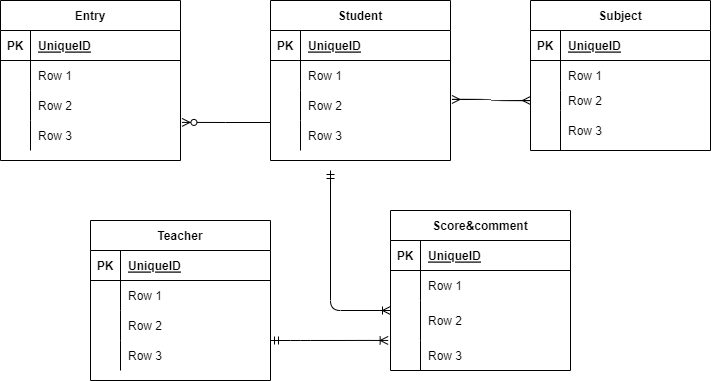

The diagram above was exported from draw.io. Its source (the exported page's mxGraphModel, read from the mxfile embedded in the PNG):
<mxGraphModel dx="1027" dy="472" grid="1" gridSize="10" guides="1" tooltips="1" connect="1" arrows="1" fold="1" page="1" pageScale="1" pageWidth="850" pageHeight="1100" math="0" shadow="0">
  <root>
    <mxCell id="s-sG5phrMzYinu-q6wfT-0" />
    <mxCell id="s-sG5phrMzYinu-q6wfT-1" parent="s-sG5phrMzYinu-q6wfT-0" />
    <mxCell id="v-Sn-x3Wj9FYy5lMFDnT-0" value="Student" style="shape=table;startSize=30;container=1;collapsible=1;childLayout=tableLayout;fixedRows=1;rowLines=0;fontStyle=1;align=center;resizeLast=1;" vertex="1" parent="s-sG5phrMzYinu-q6wfT-1">
      <mxGeometry x="380" y="30" width="180" height="160" as="geometry" />
    </mxCell>
    <mxCell id="v-Sn-x3Wj9FYy5lMFDnT-1" value="" style="shape=partialRectangle;collapsible=0;dropTarget=0;pointerEvents=0;fillColor=none;top=0;left=0;bottom=1;right=0;points=[[0,0.5],[1,0.5]];portConstraint=eastwest;" vertex="1" parent="v-Sn-x3Wj9FYy5lMFDnT-0">
      <mxGeometry y="30" width="180" height="30" as="geometry" />
    </mxCell>
    <mxCell id="v-Sn-x3Wj9FYy5lMFDnT-2" value="PK" style="shape=partialRectangle;connectable=0;fillColor=none;top=0;left=0;bottom=0;right=0;fontStyle=1;overflow=hidden;" vertex="1" parent="v-Sn-x3Wj9FYy5lMFDnT-1">
      <mxGeometry width="30" height="30" as="geometry">
        <mxRectangle width="30" height="30" as="alternateBounds" />
      </mxGeometry>
    </mxCell>
    <mxCell id="v-Sn-x3Wj9FYy5lMFDnT-3" value="UniqueID" style="shape=partialRectangle;connectable=0;fillColor=none;top=0;left=0;bottom=0;right=0;align=left;spacingLeft=6;fontStyle=5;overflow=hidden;" vertex="1" parent="v-Sn-x3Wj9FYy5lMFDnT-1">
      <mxGeometry x="30" width="150" height="30" as="geometry">
        <mxRectangle width="150" height="30" as="alternateBounds" />
      </mxGeometry>
    </mxCell>
    <mxCell id="v-Sn-x3Wj9FYy5lMFDnT-4" value="" style="shape=partialRectangle;collapsible=0;dropTarget=0;pointerEvents=0;fillColor=none;top=0;left=0;bottom=0;right=0;points=[[0,0.5],[1,0.5]];portConstraint=eastwest;" vertex="1" parent="v-Sn-x3Wj9FYy5lMFDnT-0">
      <mxGeometry y="60" width="180" height="30" as="geometry" />
    </mxCell>
    <mxCell id="v-Sn-x3Wj9FYy5lMFDnT-5" value="" style="shape=partialRectangle;connectable=0;fillColor=none;top=0;left=0;bottom=0;right=0;editable=1;overflow=hidden;" vertex="1" parent="v-Sn-x3Wj9FYy5lMFDnT-4">
      <mxGeometry width="30" height="30" as="geometry">
        <mxRectangle width="30" height="30" as="alternateBounds" />
      </mxGeometry>
    </mxCell>
    <mxCell id="v-Sn-x3Wj9FYy5lMFDnT-6" value="Row 1" style="shape=partialRectangle;connectable=0;fillColor=none;top=0;left=0;bottom=0;right=0;align=left;spacingLeft=6;overflow=hidden;" vertex="1" parent="v-Sn-x3Wj9FYy5lMFDnT-4">
      <mxGeometry x="30" width="150" height="30" as="geometry">
        <mxRectangle width="150" height="30" as="alternateBounds" />
      </mxGeometry>
    </mxCell>
    <mxCell id="v-Sn-x3Wj9FYy5lMFDnT-7" value="" style="shape=partialRectangle;collapsible=0;dropTarget=0;pointerEvents=0;fillColor=none;top=0;left=0;bottom=0;right=0;points=[[0,0.5],[1,0.5]];portConstraint=eastwest;" vertex="1" parent="v-Sn-x3Wj9FYy5lMFDnT-0">
      <mxGeometry y="90" width="180" height="30" as="geometry" />
    </mxCell>
    <mxCell id="v-Sn-x3Wj9FYy5lMFDnT-8" value="" style="shape=partialRectangle;connectable=0;fillColor=none;top=0;left=0;bottom=0;right=0;editable=1;overflow=hidden;" vertex="1" parent="v-Sn-x3Wj9FYy5lMFDnT-7">
      <mxGeometry width="30" height="30" as="geometry">
        <mxRectangle width="30" height="30" as="alternateBounds" />
      </mxGeometry>
    </mxCell>
    <mxCell id="v-Sn-x3Wj9FYy5lMFDnT-9" value="Row 2" style="shape=partialRectangle;connectable=0;fillColor=none;top=0;left=0;bottom=0;right=0;align=left;spacingLeft=6;overflow=hidden;" vertex="1" parent="v-Sn-x3Wj9FYy5lMFDnT-7">
      <mxGeometry x="30" width="150" height="30" as="geometry">
        <mxRectangle width="150" height="30" as="alternateBounds" />
      </mxGeometry>
    </mxCell>
    <mxCell id="v-Sn-x3Wj9FYy5lMFDnT-10" value="" style="shape=partialRectangle;collapsible=0;dropTarget=0;pointerEvents=0;fillColor=none;top=0;left=0;bottom=0;right=0;points=[[0,0.5],[1,0.5]];portConstraint=eastwest;" vertex="1" parent="v-Sn-x3Wj9FYy5lMFDnT-0">
      <mxGeometry y="120" width="180" height="30" as="geometry" />
    </mxCell>
    <mxCell id="v-Sn-x3Wj9FYy5lMFDnT-11" value="" style="shape=partialRectangle;connectable=0;fillColor=none;top=0;left=0;bottom=0;right=0;editable=1;overflow=hidden;" vertex="1" parent="v-Sn-x3Wj9FYy5lMFDnT-10">
      <mxGeometry width="30" height="30" as="geometry">
        <mxRectangle width="30" height="30" as="alternateBounds" />
      </mxGeometry>
    </mxCell>
    <mxCell id="v-Sn-x3Wj9FYy5lMFDnT-12" value="Row 3" style="shape=partialRectangle;connectable=0;fillColor=none;top=0;left=0;bottom=0;right=0;align=left;spacingLeft=6;overflow=hidden;" vertex="1" parent="v-Sn-x3Wj9FYy5lMFDnT-10">
      <mxGeometry x="30" width="150" height="30" as="geometry">
        <mxRectangle width="150" height="30" as="alternateBounds" />
      </mxGeometry>
    </mxCell>
    <mxCell id="v-Sn-x3Wj9FYy5lMFDnT-13" value="Teacher" style="shape=table;startSize=30;container=1;collapsible=1;childLayout=tableLayout;fixedRows=1;rowLines=0;fontStyle=1;align=center;resizeLast=1;" vertex="1" parent="s-sG5phrMzYinu-q6wfT-1">
      <mxGeometry x="200" y="250" width="180" height="160" as="geometry" />
    </mxCell>
    <mxCell id="v-Sn-x3Wj9FYy5lMFDnT-14" value="" style="shape=partialRectangle;collapsible=0;dropTarget=0;pointerEvents=0;fillColor=none;top=0;left=0;bottom=1;right=0;points=[[0,0.5],[1,0.5]];portConstraint=eastwest;" vertex="1" parent="v-Sn-x3Wj9FYy5lMFDnT-13">
      <mxGeometry y="30" width="180" height="30" as="geometry" />
    </mxCell>
    <mxCell id="v-Sn-x3Wj9FYy5lMFDnT-15" value="PK" style="shape=partialRectangle;connectable=0;fillColor=none;top=0;left=0;bottom=0;right=0;fontStyle=1;overflow=hidden;" vertex="1" parent="v-Sn-x3Wj9FYy5lMFDnT-14">
      <mxGeometry width="30" height="30" as="geometry">
        <mxRectangle width="30" height="30" as="alternateBounds" />
      </mxGeometry>
    </mxCell>
    <mxCell id="v-Sn-x3Wj9FYy5lMFDnT-16" value="UniqueID" style="shape=partialRectangle;connectable=0;fillColor=none;top=0;left=0;bottom=0;right=0;align=left;spacingLeft=6;fontStyle=5;overflow=hidden;" vertex="1" parent="v-Sn-x3Wj9FYy5lMFDnT-14">
      <mxGeometry x="30" width="150" height="30" as="geometry">
        <mxRectangle width="150" height="30" as="alternateBounds" />
      </mxGeometry>
    </mxCell>
    <mxCell id="v-Sn-x3Wj9FYy5lMFDnT-17" value="" style="shape=partialRectangle;collapsible=0;dropTarget=0;pointerEvents=0;fillColor=none;top=0;left=0;bottom=0;right=0;points=[[0,0.5],[1,0.5]];portConstraint=eastwest;" vertex="1" parent="v-Sn-x3Wj9FYy5lMFDnT-13">
      <mxGeometry y="60" width="180" height="30" as="geometry" />
    </mxCell>
    <mxCell id="v-Sn-x3Wj9FYy5lMFDnT-18" value="" style="shape=partialRectangle;connectable=0;fillColor=none;top=0;left=0;bottom=0;right=0;editable=1;overflow=hidden;" vertex="1" parent="v-Sn-x3Wj9FYy5lMFDnT-17">
      <mxGeometry width="30" height="30" as="geometry">
        <mxRectangle width="30" height="30" as="alternateBounds" />
      </mxGeometry>
    </mxCell>
    <mxCell id="v-Sn-x3Wj9FYy5lMFDnT-19" value="Row 1" style="shape=partialRectangle;connectable=0;fillColor=none;top=0;left=0;bottom=0;right=0;align=left;spacingLeft=6;overflow=hidden;" vertex="1" parent="v-Sn-x3Wj9FYy5lMFDnT-17">
      <mxGeometry x="30" width="150" height="30" as="geometry">
        <mxRectangle width="150" height="30" as="alternateBounds" />
      </mxGeometry>
    </mxCell>
    <mxCell id="v-Sn-x3Wj9FYy5lMFDnT-20" value="" style="shape=partialRectangle;collapsible=0;dropTarget=0;pointerEvents=0;fillColor=none;top=0;left=0;bottom=0;right=0;points=[[0,0.5],[1,0.5]];portConstraint=eastwest;" vertex="1" parent="v-Sn-x3Wj9FYy5lMFDnT-13">
      <mxGeometry y="90" width="180" height="30" as="geometry" />
    </mxCell>
    <mxCell id="v-Sn-x3Wj9FYy5lMFDnT-21" value="" style="shape=partialRectangle;connectable=0;fillColor=none;top=0;left=0;bottom=0;right=0;editable=1;overflow=hidden;" vertex="1" parent="v-Sn-x3Wj9FYy5lMFDnT-20">
      <mxGeometry width="30" height="30" as="geometry">
        <mxRectangle width="30" height="30" as="alternateBounds" />
      </mxGeometry>
    </mxCell>
    <mxCell id="v-Sn-x3Wj9FYy5lMFDnT-22" value="Row 2" style="shape=partialRectangle;connectable=0;fillColor=none;top=0;left=0;bottom=0;right=0;align=left;spacingLeft=6;overflow=hidden;" vertex="1" parent="v-Sn-x3Wj9FYy5lMFDnT-20">
      <mxGeometry x="30" width="150" height="30" as="geometry">
        <mxRectangle width="150" height="30" as="alternateBounds" />
      </mxGeometry>
    </mxCell>
    <mxCell id="v-Sn-x3Wj9FYy5lMFDnT-23" value="" style="shape=partialRectangle;collapsible=0;dropTarget=0;pointerEvents=0;fillColor=none;top=0;left=0;bottom=0;right=0;points=[[0,0.5],[1,0.5]];portConstraint=eastwest;" vertex="1" parent="v-Sn-x3Wj9FYy5lMFDnT-13">
      <mxGeometry y="120" width="180" height="30" as="geometry" />
    </mxCell>
    <mxCell id="v-Sn-x3Wj9FYy5lMFDnT-24" value="" style="shape=partialRectangle;connectable=0;fillColor=none;top=0;left=0;bottom=0;right=0;editable=1;overflow=hidden;" vertex="1" parent="v-Sn-x3Wj9FYy5lMFDnT-23">
      <mxGeometry width="30" height="30" as="geometry">
        <mxRectangle width="30" height="30" as="alternateBounds" />
      </mxGeometry>
    </mxCell>
    <mxCell id="v-Sn-x3Wj9FYy5lMFDnT-25" value="Row 3" style="shape=partialRectangle;connectable=0;fillColor=none;top=0;left=0;bottom=0;right=0;align=left;spacingLeft=6;overflow=hidden;" vertex="1" parent="v-Sn-x3Wj9FYy5lMFDnT-23">
      <mxGeometry x="30" width="150" height="30" as="geometry">
        <mxRectangle width="150" height="30" as="alternateBounds" />
      </mxGeometry>
    </mxCell>
    <mxCell id="v-Sn-x3Wj9FYy5lMFDnT-26" value="Subject" style="shape=table;startSize=30;container=1;collapsible=1;childLayout=tableLayout;fixedRows=1;rowLines=0;fontStyle=1;align=center;resizeLast=1;" vertex="1" parent="s-sG5phrMzYinu-q6wfT-1">
      <mxGeometry x="640" y="30" width="180" height="150" as="geometry" />
    </mxCell>
    <mxCell id="v-Sn-x3Wj9FYy5lMFDnT-27" value="" style="shape=partialRectangle;collapsible=0;dropTarget=0;pointerEvents=0;fillColor=none;top=0;left=0;bottom=1;right=0;points=[[0,0.5],[1,0.5]];portConstraint=eastwest;" vertex="1" parent="v-Sn-x3Wj9FYy5lMFDnT-26">
      <mxGeometry y="30" width="180" height="30" as="geometry" />
    </mxCell>
    <mxCell id="v-Sn-x3Wj9FYy5lMFDnT-28" value="PK" style="shape=partialRectangle;connectable=0;fillColor=none;top=0;left=0;bottom=0;right=0;fontStyle=1;overflow=hidden;" vertex="1" parent="v-Sn-x3Wj9FYy5lMFDnT-27">
      <mxGeometry width="30" height="30" as="geometry">
        <mxRectangle width="30" height="30" as="alternateBounds" />
      </mxGeometry>
    </mxCell>
    <mxCell id="v-Sn-x3Wj9FYy5lMFDnT-29" value="UniqueID" style="shape=partialRectangle;connectable=0;fillColor=none;top=0;left=0;bottom=0;right=0;align=left;spacingLeft=6;fontStyle=5;overflow=hidden;" vertex="1" parent="v-Sn-x3Wj9FYy5lMFDnT-27">
      <mxGeometry x="30" width="150" height="30" as="geometry">
        <mxRectangle width="150" height="30" as="alternateBounds" />
      </mxGeometry>
    </mxCell>
    <mxCell id="v-Sn-x3Wj9FYy5lMFDnT-30" value="" style="shape=partialRectangle;collapsible=0;dropTarget=0;pointerEvents=0;fillColor=none;top=0;left=0;bottom=0;right=0;points=[[0,0.5],[1,0.5]];portConstraint=eastwest;" vertex="1" parent="v-Sn-x3Wj9FYy5lMFDnT-26">
      <mxGeometry y="60" width="180" height="30" as="geometry" />
    </mxCell>
    <mxCell id="v-Sn-x3Wj9FYy5lMFDnT-31" value="" style="shape=partialRectangle;connectable=0;fillColor=none;top=0;left=0;bottom=0;right=0;editable=1;overflow=hidden;" vertex="1" parent="v-Sn-x3Wj9FYy5lMFDnT-30">
      <mxGeometry width="30" height="30" as="geometry">
        <mxRectangle width="30" height="30" as="alternateBounds" />
      </mxGeometry>
    </mxCell>
    <mxCell id="v-Sn-x3Wj9FYy5lMFDnT-32" value="Row 1" style="shape=partialRectangle;connectable=0;fillColor=none;top=0;left=0;bottom=0;right=0;align=left;spacingLeft=6;overflow=hidden;" vertex="1" parent="v-Sn-x3Wj9FYy5lMFDnT-30">
      <mxGeometry x="30" width="150" height="30" as="geometry">
        <mxRectangle width="150" height="30" as="alternateBounds" />
      </mxGeometry>
    </mxCell>
    <mxCell id="v-Sn-x3Wj9FYy5lMFDnT-33" value="" style="shape=partialRectangle;collapsible=0;dropTarget=0;pointerEvents=0;fillColor=none;top=0;left=0;bottom=0;right=0;points=[[0,0.5],[1,0.5]];portConstraint=eastwest;" vertex="1" parent="v-Sn-x3Wj9FYy5lMFDnT-26">
      <mxGeometry y="90" width="180" height="20" as="geometry" />
    </mxCell>
    <mxCell id="v-Sn-x3Wj9FYy5lMFDnT-34" value="" style="shape=partialRectangle;connectable=0;fillColor=none;top=0;left=0;bottom=0;right=0;editable=1;overflow=hidden;" vertex="1" parent="v-Sn-x3Wj9FYy5lMFDnT-33">
      <mxGeometry width="30" height="20" as="geometry">
        <mxRectangle width="30" height="20" as="alternateBounds" />
      </mxGeometry>
    </mxCell>
    <mxCell id="v-Sn-x3Wj9FYy5lMFDnT-35" value="Row 2" style="shape=partialRectangle;connectable=0;fillColor=none;top=0;left=0;bottom=0;right=0;align=left;spacingLeft=6;overflow=hidden;" vertex="1" parent="v-Sn-x3Wj9FYy5lMFDnT-33">
      <mxGeometry x="30" width="150" height="20" as="geometry">
        <mxRectangle width="150" height="20" as="alternateBounds" />
      </mxGeometry>
    </mxCell>
    <mxCell id="v-Sn-x3Wj9FYy5lMFDnT-36" value="" style="shape=partialRectangle;collapsible=0;dropTarget=0;pointerEvents=0;fillColor=none;top=0;left=0;bottom=0;right=0;points=[[0,0.5],[1,0.5]];portConstraint=eastwest;" vertex="1" parent="v-Sn-x3Wj9FYy5lMFDnT-26">
      <mxGeometry y="110" width="180" height="40" as="geometry" />
    </mxCell>
    <mxCell id="v-Sn-x3Wj9FYy5lMFDnT-37" value="" style="shape=partialRectangle;connectable=0;fillColor=none;top=0;left=0;bottom=0;right=0;editable=1;overflow=hidden;" vertex="1" parent="v-Sn-x3Wj9FYy5lMFDnT-36">
      <mxGeometry width="30" height="40" as="geometry">
        <mxRectangle width="30" height="40" as="alternateBounds" />
      </mxGeometry>
    </mxCell>
    <mxCell id="v-Sn-x3Wj9FYy5lMFDnT-38" value="Row 3" style="shape=partialRectangle;connectable=0;fillColor=none;top=0;left=0;bottom=0;right=0;align=left;spacingLeft=6;overflow=hidden;" vertex="1" parent="v-Sn-x3Wj9FYy5lMFDnT-36">
      <mxGeometry x="30" width="150" height="40" as="geometry">
        <mxRectangle width="150" height="40" as="alternateBounds" />
      </mxGeometry>
    </mxCell>
    <mxCell id="v-Sn-x3Wj9FYy5lMFDnT-39" value="Score&amp;comment" style="shape=table;startSize=30;container=1;collapsible=1;childLayout=tableLayout;fixedRows=1;rowLines=0;fontStyle=1;align=center;resizeLast=1;" vertex="1" parent="s-sG5phrMzYinu-q6wfT-1">
      <mxGeometry x="500" y="240" width="180" height="160" as="geometry" />
    </mxCell>
    <mxCell id="v-Sn-x3Wj9FYy5lMFDnT-40" value="" style="shape=partialRectangle;collapsible=0;dropTarget=0;pointerEvents=0;fillColor=none;top=0;left=0;bottom=1;right=0;points=[[0,0.5],[1,0.5]];portConstraint=eastwest;" vertex="1" parent="v-Sn-x3Wj9FYy5lMFDnT-39">
      <mxGeometry y="30" width="180" height="30" as="geometry" />
    </mxCell>
    <mxCell id="v-Sn-x3Wj9FYy5lMFDnT-41" value="PK" style="shape=partialRectangle;connectable=0;fillColor=none;top=0;left=0;bottom=0;right=0;fontStyle=1;overflow=hidden;" vertex="1" parent="v-Sn-x3Wj9FYy5lMFDnT-40">
      <mxGeometry width="30" height="30" as="geometry">
        <mxRectangle width="30" height="30" as="alternateBounds" />
      </mxGeometry>
    </mxCell>
    <mxCell id="v-Sn-x3Wj9FYy5lMFDnT-42" value="UniqueID" style="shape=partialRectangle;connectable=0;fillColor=none;top=0;left=0;bottom=0;right=0;align=left;spacingLeft=6;fontStyle=5;overflow=hidden;" vertex="1" parent="v-Sn-x3Wj9FYy5lMFDnT-40">
      <mxGeometry x="30" width="150" height="30" as="geometry">
        <mxRectangle width="150" height="30" as="alternateBounds" />
      </mxGeometry>
    </mxCell>
    <mxCell id="v-Sn-x3Wj9FYy5lMFDnT-43" value="" style="shape=partialRectangle;collapsible=0;dropTarget=0;pointerEvents=0;fillColor=none;top=0;left=0;bottom=0;right=0;points=[[0,0.5],[1,0.5]];portConstraint=eastwest;" vertex="1" parent="v-Sn-x3Wj9FYy5lMFDnT-39">
      <mxGeometry y="60" width="180" height="30" as="geometry" />
    </mxCell>
    <mxCell id="v-Sn-x3Wj9FYy5lMFDnT-44" value="" style="shape=partialRectangle;connectable=0;fillColor=none;top=0;left=0;bottom=0;right=0;editable=1;overflow=hidden;" vertex="1" parent="v-Sn-x3Wj9FYy5lMFDnT-43">
      <mxGeometry width="30" height="30" as="geometry">
        <mxRectangle width="30" height="30" as="alternateBounds" />
      </mxGeometry>
    </mxCell>
    <mxCell id="v-Sn-x3Wj9FYy5lMFDnT-45" value="Row 1" style="shape=partialRectangle;connectable=0;fillColor=none;top=0;left=0;bottom=0;right=0;align=left;spacingLeft=6;overflow=hidden;" vertex="1" parent="v-Sn-x3Wj9FYy5lMFDnT-43">
      <mxGeometry x="30" width="150" height="30" as="geometry">
        <mxRectangle width="150" height="30" as="alternateBounds" />
      </mxGeometry>
    </mxCell>
    <mxCell id="v-Sn-x3Wj9FYy5lMFDnT-46" value="" style="shape=partialRectangle;collapsible=0;dropTarget=0;pointerEvents=0;fillColor=none;top=0;left=0;bottom=0;right=0;points=[[0,0.5],[1,0.5]];portConstraint=eastwest;" vertex="1" parent="v-Sn-x3Wj9FYy5lMFDnT-39">
      <mxGeometry y="90" width="180" height="40" as="geometry" />
    </mxCell>
    <mxCell id="v-Sn-x3Wj9FYy5lMFDnT-47" value="" style="shape=partialRectangle;connectable=0;fillColor=none;top=0;left=0;bottom=0;right=0;editable=1;overflow=hidden;" vertex="1" parent="v-Sn-x3Wj9FYy5lMFDnT-46">
      <mxGeometry width="30" height="40" as="geometry">
        <mxRectangle width="30" height="40" as="alternateBounds" />
      </mxGeometry>
    </mxCell>
    <mxCell id="v-Sn-x3Wj9FYy5lMFDnT-48" value="Row 2" style="shape=partialRectangle;connectable=0;fillColor=none;top=0;left=0;bottom=0;right=0;align=left;spacingLeft=6;overflow=hidden;" vertex="1" parent="v-Sn-x3Wj9FYy5lMFDnT-46">
      <mxGeometry x="30" width="150" height="40" as="geometry">
        <mxRectangle width="150" height="40" as="alternateBounds" />
      </mxGeometry>
    </mxCell>
    <mxCell id="v-Sn-x3Wj9FYy5lMFDnT-49" value="" style="shape=partialRectangle;collapsible=0;dropTarget=0;pointerEvents=0;fillColor=none;top=0;left=0;bottom=0;right=0;points=[[0,0.5],[1,0.5]];portConstraint=eastwest;" vertex="1" parent="v-Sn-x3Wj9FYy5lMFDnT-39">
      <mxGeometry y="130" width="180" height="30" as="geometry" />
    </mxCell>
    <mxCell id="v-Sn-x3Wj9FYy5lMFDnT-50" value="" style="shape=partialRectangle;connectable=0;fillColor=none;top=0;left=0;bottom=0;right=0;editable=1;overflow=hidden;" vertex="1" parent="v-Sn-x3Wj9FYy5lMFDnT-49">
      <mxGeometry width="30" height="30" as="geometry">
        <mxRectangle width="30" height="30" as="alternateBounds" />
      </mxGeometry>
    </mxCell>
    <mxCell id="v-Sn-x3Wj9FYy5lMFDnT-51" value="Row 3" style="shape=partialRectangle;connectable=0;fillColor=none;top=0;left=0;bottom=0;right=0;align=left;spacingLeft=6;overflow=hidden;" vertex="1" parent="v-Sn-x3Wj9FYy5lMFDnT-49">
      <mxGeometry x="30" width="150" height="30" as="geometry">
        <mxRectangle width="150" height="30" as="alternateBounds" />
      </mxGeometry>
    </mxCell>
    <mxCell id="v-Sn-x3Wj9FYy5lMFDnT-52" value="Entry" style="shape=table;startSize=30;container=1;collapsible=1;childLayout=tableLayout;fixedRows=1;rowLines=0;fontStyle=1;align=center;resizeLast=1;" vertex="1" parent="s-sG5phrMzYinu-q6wfT-1">
      <mxGeometry x="110" y="30" width="180" height="160" as="geometry" />
    </mxCell>
    <mxCell id="v-Sn-x3Wj9FYy5lMFDnT-53" value="" style="shape=partialRectangle;collapsible=0;dropTarget=0;pointerEvents=0;fillColor=none;top=0;left=0;bottom=1;right=0;points=[[0,0.5],[1,0.5]];portConstraint=eastwest;" vertex="1" parent="v-Sn-x3Wj9FYy5lMFDnT-52">
      <mxGeometry y="30" width="180" height="30" as="geometry" />
    </mxCell>
    <mxCell id="v-Sn-x3Wj9FYy5lMFDnT-54" value="PK" style="shape=partialRectangle;connectable=0;fillColor=none;top=0;left=0;bottom=0;right=0;fontStyle=1;overflow=hidden;" vertex="1" parent="v-Sn-x3Wj9FYy5lMFDnT-53">
      <mxGeometry width="30" height="30" as="geometry">
        <mxRectangle width="30" height="30" as="alternateBounds" />
      </mxGeometry>
    </mxCell>
    <mxCell id="v-Sn-x3Wj9FYy5lMFDnT-55" value="UniqueID" style="shape=partialRectangle;connectable=0;fillColor=none;top=0;left=0;bottom=0;right=0;align=left;spacingLeft=6;fontStyle=5;overflow=hidden;" vertex="1" parent="v-Sn-x3Wj9FYy5lMFDnT-53">
      <mxGeometry x="30" width="150" height="30" as="geometry">
        <mxRectangle width="150" height="30" as="alternateBounds" />
      </mxGeometry>
    </mxCell>
    <mxCell id="v-Sn-x3Wj9FYy5lMFDnT-56" value="" style="shape=partialRectangle;collapsible=0;dropTarget=0;pointerEvents=0;fillColor=none;top=0;left=0;bottom=0;right=0;points=[[0,0.5],[1,0.5]];portConstraint=eastwest;" vertex="1" parent="v-Sn-x3Wj9FYy5lMFDnT-52">
      <mxGeometry y="60" width="180" height="30" as="geometry" />
    </mxCell>
    <mxCell id="v-Sn-x3Wj9FYy5lMFDnT-57" value="" style="shape=partialRectangle;connectable=0;fillColor=none;top=0;left=0;bottom=0;right=0;editable=1;overflow=hidden;" vertex="1" parent="v-Sn-x3Wj9FYy5lMFDnT-56">
      <mxGeometry width="30" height="30" as="geometry">
        <mxRectangle width="30" height="30" as="alternateBounds" />
      </mxGeometry>
    </mxCell>
    <mxCell id="v-Sn-x3Wj9FYy5lMFDnT-58" value="Row 1" style="shape=partialRectangle;connectable=0;fillColor=none;top=0;left=0;bottom=0;right=0;align=left;spacingLeft=6;overflow=hidden;" vertex="1" parent="v-Sn-x3Wj9FYy5lMFDnT-56">
      <mxGeometry x="30" width="150" height="30" as="geometry">
        <mxRectangle width="150" height="30" as="alternateBounds" />
      </mxGeometry>
    </mxCell>
    <mxCell id="v-Sn-x3Wj9FYy5lMFDnT-59" value="" style="shape=partialRectangle;collapsible=0;dropTarget=0;pointerEvents=0;fillColor=none;top=0;left=0;bottom=0;right=0;points=[[0,0.5],[1,0.5]];portConstraint=eastwest;" vertex="1" parent="v-Sn-x3Wj9FYy5lMFDnT-52">
      <mxGeometry y="90" width="180" height="30" as="geometry" />
    </mxCell>
    <mxCell id="v-Sn-x3Wj9FYy5lMFDnT-60" value="" style="shape=partialRectangle;connectable=0;fillColor=none;top=0;left=0;bottom=0;right=0;editable=1;overflow=hidden;" vertex="1" parent="v-Sn-x3Wj9FYy5lMFDnT-59">
      <mxGeometry width="30" height="30" as="geometry">
        <mxRectangle width="30" height="30" as="alternateBounds" />
      </mxGeometry>
    </mxCell>
    <mxCell id="v-Sn-x3Wj9FYy5lMFDnT-61" value="Row 2" style="shape=partialRectangle;connectable=0;fillColor=none;top=0;left=0;bottom=0;right=0;align=left;spacingLeft=6;overflow=hidden;" vertex="1" parent="v-Sn-x3Wj9FYy5lMFDnT-59">
      <mxGeometry x="30" width="150" height="30" as="geometry">
        <mxRectangle width="150" height="30" as="alternateBounds" />
      </mxGeometry>
    </mxCell>
    <mxCell id="v-Sn-x3Wj9FYy5lMFDnT-62" value="" style="shape=partialRectangle;collapsible=0;dropTarget=0;pointerEvents=0;fillColor=none;top=0;left=0;bottom=0;right=0;points=[[0,0.5],[1,0.5]];portConstraint=eastwest;" vertex="1" parent="v-Sn-x3Wj9FYy5lMFDnT-52">
      <mxGeometry y="120" width="180" height="30" as="geometry" />
    </mxCell>
    <mxCell id="v-Sn-x3Wj9FYy5lMFDnT-63" value="" style="shape=partialRectangle;connectable=0;fillColor=none;top=0;left=0;bottom=0;right=0;editable=1;overflow=hidden;" vertex="1" parent="v-Sn-x3Wj9FYy5lMFDnT-62">
      <mxGeometry width="30" height="30" as="geometry">
        <mxRectangle width="30" height="30" as="alternateBounds" />
      </mxGeometry>
    </mxCell>
    <mxCell id="v-Sn-x3Wj9FYy5lMFDnT-64" value="Row 3" style="shape=partialRectangle;connectable=0;fillColor=none;top=0;left=0;bottom=0;right=0;align=left;spacingLeft=6;overflow=hidden;" vertex="1" parent="v-Sn-x3Wj9FYy5lMFDnT-62">
      <mxGeometry x="30" width="150" height="30" as="geometry">
        <mxRectangle width="150" height="30" as="alternateBounds" />
      </mxGeometry>
    </mxCell>
    <mxCell id="v-Sn-x3Wj9FYy5lMFDnT-82" value="" style="edgeStyle=entityRelationEdgeStyle;fontSize=12;html=1;endArrow=ERmany;startArrow=ERmany;curved=1;entryX=0;entryY=0.5;entryDx=0;entryDy=0;exitX=1.008;exitY=0.299;exitDx=0;exitDy=0;exitPerimeter=0;" edge="1" parent="s-sG5phrMzYinu-q6wfT-1" source="v-Sn-x3Wj9FYy5lMFDnT-7" target="v-Sn-x3Wj9FYy5lMFDnT-33">
      <mxGeometry width="100" height="100" relative="1" as="geometry">
        <mxPoint x="570" y="130" as="sourcePoint" />
        <mxPoint x="510" y="150" as="targetPoint" />
      </mxGeometry>
    </mxCell>
    <mxCell id="v-Sn-x3Wj9FYy5lMFDnT-83" value="" style="edgeStyle=orthogonalEdgeStyle;fontSize=12;html=1;endArrow=ERoneToMany;startArrow=ERmandOne;entryX=0;entryY=0.25;entryDx=0;entryDy=0;entryPerimeter=0;" edge="1" parent="s-sG5phrMzYinu-q6wfT-1" target="v-Sn-x3Wj9FYy5lMFDnT-46">
      <mxGeometry width="100" height="100" relative="1" as="geometry">
        <mxPoint x="440" y="200" as="sourcePoint" />
        <mxPoint x="620" y="310" as="targetPoint" />
      </mxGeometry>
    </mxCell>
    <mxCell id="v-Sn-x3Wj9FYy5lMFDnT-84" value="" style="edgeStyle=entityRelationEdgeStyle;fontSize=12;html=1;endArrow=ERoneToMany;startArrow=ERmandOne;exitX=1;exitY=0;exitDx=0;exitDy=0;exitPerimeter=0;entryX=-0.013;entryY=-0.002;entryDx=0;entryDy=0;entryPerimeter=0;" edge="1" parent="s-sG5phrMzYinu-q6wfT-1" source="v-Sn-x3Wj9FYy5lMFDnT-23" target="v-Sn-x3Wj9FYy5lMFDnT-49">
      <mxGeometry width="100" height="100" relative="1" as="geometry">
        <mxPoint x="390" y="370" as="sourcePoint" />
        <mxPoint x="490" y="370" as="targetPoint" />
      </mxGeometry>
    </mxCell>
    <mxCell id="v-Sn-x3Wj9FYy5lMFDnT-89" value="" style="edgeStyle=orthogonalEdgeStyle;fontSize=12;html=1;endArrow=ERzeroToMany;endFill=1;curved=1;entryX=1.008;entryY=0.063;entryDx=0;entryDy=0;entryPerimeter=0;" edge="1" parent="s-sG5phrMzYinu-q6wfT-1" target="v-Sn-x3Wj9FYy5lMFDnT-62">
      <mxGeometry width="100" height="100" relative="1" as="geometry">
        <mxPoint x="380" y="152" as="sourcePoint" />
        <mxPoint x="300" y="170" as="targetPoint" />
      </mxGeometry>
    </mxCell>
  </root>
</mxGraphModel>